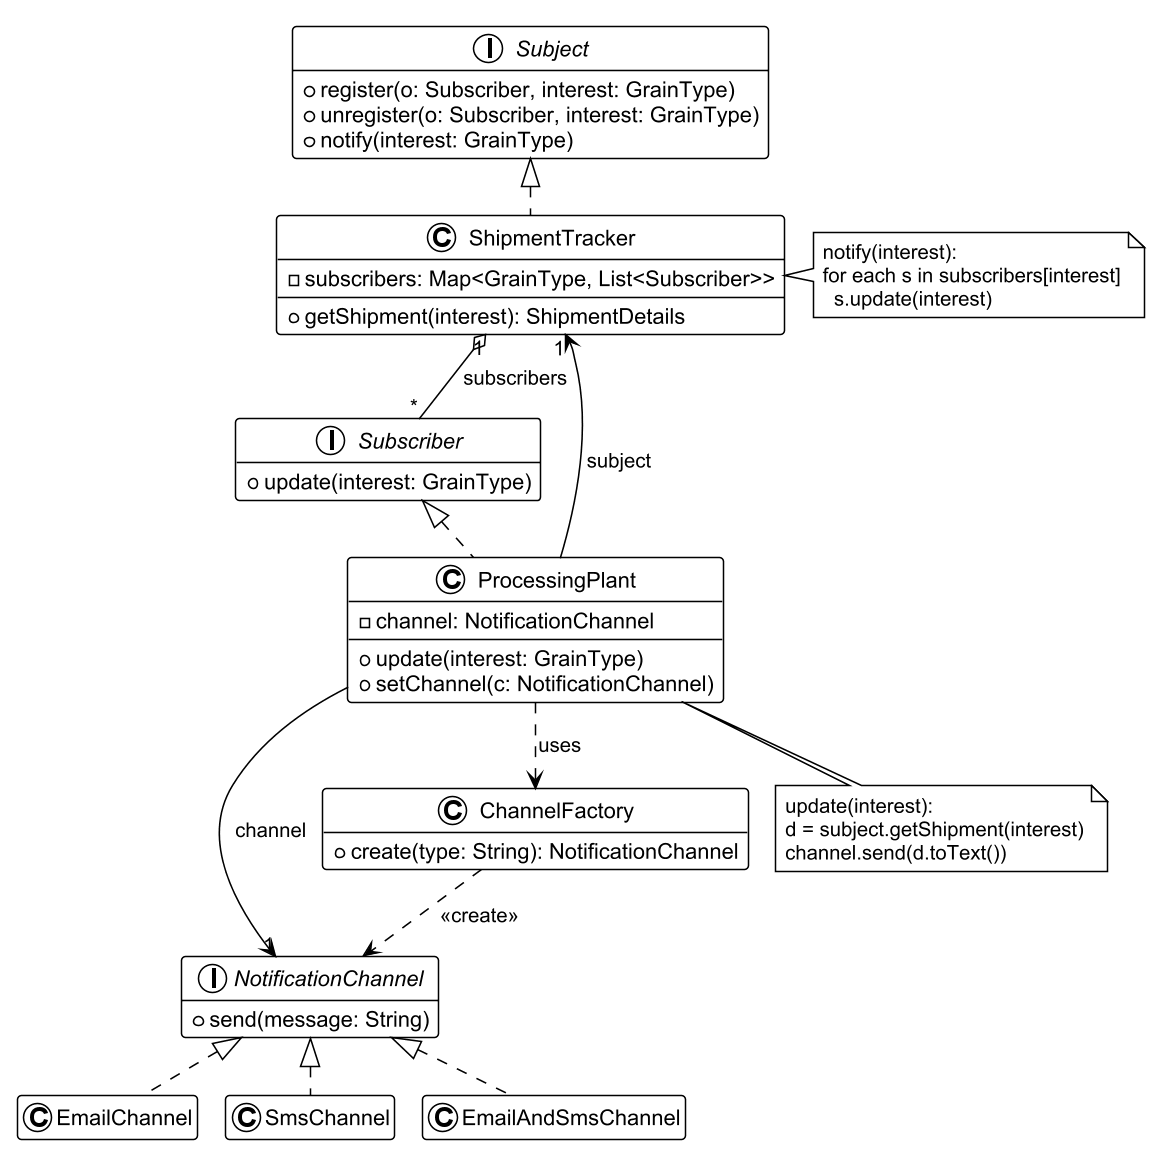

The diagram above was rendered by PlantUML. Its source (embedded in the PNG):
@startuml
skinparamlocked dpi 150
!theme plain
!pragma layout smetana
skinparam defaultFontName Arial
hide empty members
interface Subject {
  +register(o: Subscriber, interest: GrainType)
  +unregister(o: Subscriber, interest: GrainType)
  +notify(interest: GrainType)
}
class ShipmentTracker {
  -subscribers: Map<GrainType, List<Subscriber>>
  +getShipment(interest): ShipmentDetails
}
interface Subscriber {
  +update(interest: GrainType)
}
class ProcessingPlant {
  -channel: NotificationChannel
  +update(interest: GrainType)
  +setChannel(c: NotificationChannel)
}
interface NotificationChannel {
  +send(message: String)
}
class EmailChannel
class SmsChannel
class EmailAndSmsChannel
class ChannelFactory {
  +create(type: String): NotificationChannel
}
Subject <|.. ShipmentTracker
Subscriber <|.. ProcessingPlant
ShipmentTracker "1" o-- "*" Subscriber : subscribers
ProcessingPlant --> "1" ShipmentTracker : subject
ProcessingPlant --> "1" NotificationChannel : channel
NotificationChannel <|.. EmailChannel
NotificationChannel <|.. SmsChannel
NotificationChannel <|.. EmailAndSmsChannel
ChannelFactory ..> NotificationChannel : <<create>>
ProcessingPlant ..> ChannelFactory : uses
note right of ShipmentTracker
  notify(interest):
  for each s in subscribers[interest]
    s.update(interest)
end note
note bottom of ProcessingPlant
  update(interest):
  d = subject.getShipment(interest)
  channel.send(d.toText())
end note
@enduml